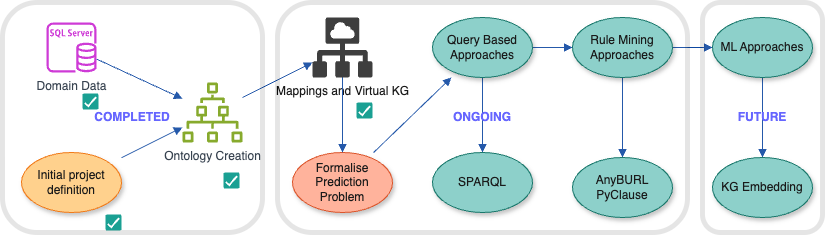

The diagram above was exported from draw.io. Its source (the exported page's mxGraphModel, read from the mxfile embedded in the PNG):
<mxGraphModel dx="1763" dy="904" grid="1" gridSize="10" guides="1" tooltips="1" connect="1" arrows="1" fold="1" page="1" pageScale="1" pageWidth="827" pageHeight="1169" math="0" shadow="0">
  <root>
    <mxCell id="0" />
    <mxCell id="1" parent="0" />
    <mxCell id="c0rTpS89OGh_S0QMLw6o-6" value="Ontology Creation" style="sketch=0;outlineConnect=0;fontColor=#232F3E;gradientColor=none;fillColor=#7AA116;strokeColor=none;dashed=0;verticalLabelPosition=bottom;verticalAlign=top;align=center;html=1;fontSize=12;fontStyle=0;aspect=fixed;pointerEvents=1;shape=mxgraph.aws4.iot_sitewise_asset_hierarchy;" vertex="1" parent="1">
      <mxGeometry x="140" y="440" width="140" height="60" as="geometry" />
    </mxCell>
    <mxCell id="c0rTpS89OGh_S0QMLw6o-7" value="Domain Data" style="sketch=0;outlineConnect=0;fontColor=#232F3E;gradientColor=none;fillColor=#C925D1;strokeColor=none;dashed=0;verticalLabelPosition=bottom;verticalAlign=top;align=center;html=1;fontSize=12;fontStyle=0;aspect=fixed;pointerEvents=1;shape=mxgraph.aws4.rds_sql_server_instance;" vertex="1" parent="1">
      <mxGeometry x="19" y="380" width="100" height="50" as="geometry" />
    </mxCell>
    <mxCell id="c0rTpS89OGh_S0QMLw6o-8" value="Initial project definition" style="shape=ellipse;whiteSpace=wrap;html=1;fillColor=#ffcc80;strokeColor=#ef6c00;shadow=1;fontSize=12;" vertex="1" parent="1">
      <mxGeometry x="19" y="510" width="100" height="60" as="geometry" />
    </mxCell>
    <mxCell id="c0rTpS89OGh_S0QMLw6o-9" value="Mappings and Virtual KG" style="verticalLabelPosition=bottom;sketch=0;html=1;fillColor=#282828;strokeColor=none;verticalAlign=top;pointerEvents=1;align=center;shape=mxgraph.cisco_safe.security_icons.virtual_deployment;" vertex="1" parent="1">
      <mxGeometry x="310" y="375" width="60" height="60" as="geometry" />
    </mxCell>
    <mxCell id="c0rTpS89OGh_S0QMLw6o-10" value="Formalise Prediction Problem" style="shape=ellipse;whiteSpace=wrap;html=1;fillColor=#ffab91;strokeColor=#d84315;shadow=1;fontSize=12;" vertex="1" parent="1">
      <mxGeometry x="290" y="510" width="100" height="60" as="geometry" />
    </mxCell>
    <mxCell id="c0rTpS89OGh_S0QMLw6o-56" value="" style="endArrow=block;html=1;strokeColor=#0d47a1;" edge="1" parent="1" source="c0rTpS89OGh_S0QMLw6o-11" target="c0rTpS89OGh_S0QMLw6o-55">
      <mxGeometry relative="1" as="geometry" />
    </mxCell>
    <mxCell id="c0rTpS89OGh_S0QMLw6o-58" value="" style="endArrow=block;html=1;strokeColor=#0d47a1;" edge="1" parent="1" source="c0rTpS89OGh_S0QMLw6o-11" target="c0rTpS89OGh_S0QMLw6o-57">
      <mxGeometry relative="1" as="geometry" />
    </mxCell>
    <mxCell id="c0rTpS89OGh_S0QMLw6o-11" value="Query Based&lt;div&gt;Approaches&lt;/div&gt;" style="shape=ellipse;whiteSpace=wrap;html=1;fillColor=#80cbc4;strokeColor=#00695c;shadow=1;fontSize=12;" vertex="1" parent="1">
      <mxGeometry x="430" y="375" width="100" height="60" as="geometry" />
    </mxCell>
    <mxCell id="c0rTpS89OGh_S0QMLw6o-12" value="" style="endArrow=block;html=1;strokeColor=#0d47a1;" edge="1" parent="1" source="c0rTpS89OGh_S0QMLw6o-7" target="c0rTpS89OGh_S0QMLw6o-6">
      <mxGeometry relative="1" as="geometry" />
    </mxCell>
    <mxCell id="c0rTpS89OGh_S0QMLw6o-13" style="endArrow=block;html=1;strokeColor=#0d47a1;" edge="1" parent="1" source="c0rTpS89OGh_S0QMLw6o-6" target="c0rTpS89OGh_S0QMLw6o-9">
      <mxGeometry relative="1" as="geometry" />
    </mxCell>
    <mxCell id="c0rTpS89OGh_S0QMLw6o-14" style="endArrow=block;html=1;strokeColor=#0d47a1;" edge="1" parent="1" source="c0rTpS89OGh_S0QMLw6o-8" target="c0rTpS89OGh_S0QMLw6o-6">
      <mxGeometry relative="1" as="geometry" />
    </mxCell>
    <mxCell id="c0rTpS89OGh_S0QMLw6o-15" style="endArrow=block;html=1;strokeColor=#0d47a1;" edge="1" parent="1" source="c0rTpS89OGh_S0QMLw6o-9" target="c0rTpS89OGh_S0QMLw6o-10">
      <mxGeometry relative="1" as="geometry" />
    </mxCell>
    <mxCell id="c0rTpS89OGh_S0QMLw6o-16" style="endArrow=block;html=1;strokeColor=#0d47a1;" edge="1" parent="1" source="c0rTpS89OGh_S0QMLw6o-10" target="c0rTpS89OGh_S0QMLw6o-11">
      <mxGeometry relative="1" as="geometry" />
    </mxCell>
    <mxCell id="c0rTpS89OGh_S0QMLw6o-55" value="SPARQL" style="shape=ellipse;whiteSpace=wrap;html=1;fillColor=#80cbc4;strokeColor=#00695c;shadow=1;fontSize=12;" vertex="1" parent="1">
      <mxGeometry x="430" y="510" width="100" height="60" as="geometry" />
    </mxCell>
    <mxCell id="c0rTpS89OGh_S0QMLw6o-60" value="" style="endArrow=block;html=1;strokeColor=#0d47a1;" edge="1" parent="1" source="c0rTpS89OGh_S0QMLw6o-57" target="c0rTpS89OGh_S0QMLw6o-59">
      <mxGeometry relative="1" as="geometry">
        <mxPoint as="offset" />
      </mxGeometry>
    </mxCell>
    <mxCell id="c0rTpS89OGh_S0QMLw6o-63" value="" style="endArrow=block;html=1;strokeColor=#0d47a1;" edge="1" parent="1" source="c0rTpS89OGh_S0QMLw6o-57" target="c0rTpS89OGh_S0QMLw6o-62">
      <mxGeometry relative="1" as="geometry" />
    </mxCell>
    <mxCell id="c0rTpS89OGh_S0QMLw6o-57" value="Rule Mining&lt;div&gt;Approaches&lt;/div&gt;" style="shape=ellipse;whiteSpace=wrap;html=1;fillColor=#80cbc4;strokeColor=#00695c;shadow=1;fontSize=12;" vertex="1" parent="1">
      <mxGeometry x="570" y="375" width="100" height="60" as="geometry" />
    </mxCell>
    <mxCell id="c0rTpS89OGh_S0QMLw6o-59" value="&lt;div&gt;AnyBURL&lt;/div&gt;&lt;div&gt;PyClause&lt;/div&gt;" style="shape=ellipse;whiteSpace=wrap;html=1;fillColor=#80cbc4;strokeColor=#00695c;shadow=1;fontSize=12;" vertex="1" parent="1">
      <mxGeometry x="570" y="515" width="100" height="60" as="geometry" />
    </mxCell>
    <mxCell id="c0rTpS89OGh_S0QMLw6o-65" value="" style="endArrow=block;html=1;strokeColor=#0d47a1;" edge="1" parent="1" source="c0rTpS89OGh_S0QMLw6o-62" target="c0rTpS89OGh_S0QMLw6o-64">
      <mxGeometry relative="1" as="geometry" />
    </mxCell>
    <mxCell id="c0rTpS89OGh_S0QMLw6o-62" value="&lt;div&gt;ML Approaches&lt;/div&gt;" style="shape=ellipse;whiteSpace=wrap;html=1;fillColor=#80cbc4;strokeColor=#00695c;shadow=1;fontSize=12;" vertex="1" parent="1">
      <mxGeometry x="710" y="375" width="100" height="60" as="geometry" />
    </mxCell>
    <mxCell id="c0rTpS89OGh_S0QMLw6o-64" value="&lt;div&gt;KG Embedding&lt;/div&gt;" style="shape=ellipse;whiteSpace=wrap;html=1;fillColor=#80cbc4;strokeColor=#00695c;shadow=1;fontSize=12;" vertex="1" parent="1">
      <mxGeometry x="710" y="515" width="100" height="60" as="geometry" />
    </mxCell>
    <mxCell id="c0rTpS89OGh_S0QMLw6o-67" value="" style="dashed=0;labelPosition=right;align=left;shape=mxgraph.gmdl.checkbox;strokeColor=none;fillColor=#009587;strokeWidth=2;aspect=fixed;sketch=0;html=1;" vertex="1" parent="1">
      <mxGeometry x="80" y="451" width="16" height="16" as="geometry" />
    </mxCell>
    <mxCell id="c0rTpS89OGh_S0QMLw6o-71" value="" style="dashed=0;labelPosition=right;align=left;shape=mxgraph.gmdl.checkbox;strokeColor=none;fillColor=#009587;strokeWidth=2;aspect=fixed;sketch=0;html=1;" vertex="1" parent="1">
      <mxGeometry x="354" y="460" width="16" height="16" as="geometry" />
    </mxCell>
    <mxCell id="c0rTpS89OGh_S0QMLw6o-72" value="" style="dashed=0;labelPosition=right;align=left;shape=mxgraph.gmdl.checkbox;strokeColor=none;fillColor=#009587;strokeWidth=2;aspect=fixed;sketch=0;html=1;" vertex="1" parent="1">
      <mxGeometry x="221" y="530" width="16" height="16" as="geometry" />
    </mxCell>
    <mxCell id="c0rTpS89OGh_S0QMLw6o-73" value="" style="dashed=0;labelPosition=right;align=left;shape=mxgraph.gmdl.checkbox;strokeColor=none;fillColor=#009587;strokeWidth=2;aspect=fixed;sketch=0;html=1;" vertex="1" parent="1">
      <mxGeometry x="103" y="572" width="16" height="16" as="geometry" />
    </mxCell>
    <mxCell id="c0rTpS89OGh_S0QMLw6o-74" value="&lt;b&gt;&lt;font style=&quot;color: rgb(102, 102, 255);&quot;&gt;ONGOING&lt;/font&gt;&lt;/b&gt;" style="rounded=1;whiteSpace=wrap;html=1;opacity=10;strokeWidth=5;" vertex="1" parent="1">
      <mxGeometry x="275" y="360" width="410" height="230" as="geometry" />
    </mxCell>
    <mxCell id="c0rTpS89OGh_S0QMLw6o-75" value="&lt;b&gt;&lt;font style=&quot;color: rgb(102, 102, 255);&quot;&gt;COMPLETED&lt;/font&gt;&lt;/b&gt;" style="rounded=1;whiteSpace=wrap;html=1;opacity=10;strokeWidth=5;" vertex="1" parent="1">
      <mxGeometry y="360" width="260" height="230" as="geometry" />
    </mxCell>
    <mxCell id="c0rTpS89OGh_S0QMLw6o-77" value="&lt;b&gt;&lt;font style=&quot;color: rgb(102, 102, 255);&quot;&gt;FUTURE&lt;/font&gt;&lt;/b&gt;" style="rounded=1;whiteSpace=wrap;html=1;opacity=10;strokeWidth=5;" vertex="1" parent="1">
      <mxGeometry x="700" y="360" width="120" height="230" as="geometry" />
    </mxCell>
  </root>
</mxGraphModel>